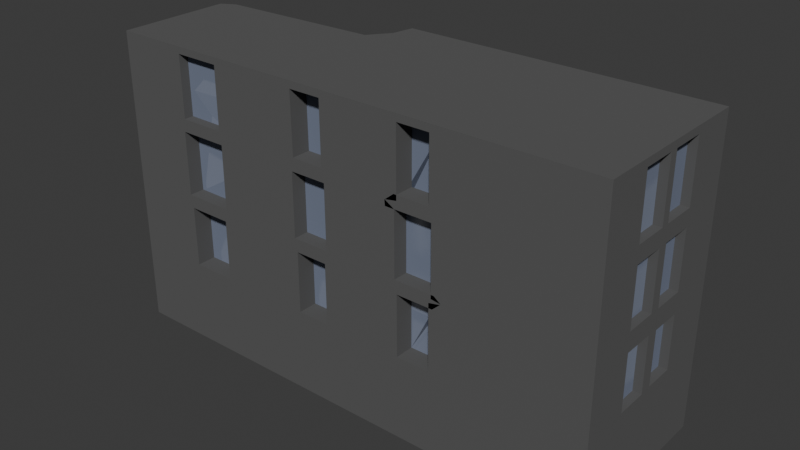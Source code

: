 # Source: panelhouse.blend  (saved by Blender 4.5.90; exported with 4.5.12 LTS)
import bpy
from mathutils import Matrix  # noqa: F401  (used for matrix-valued properties, if any)

bpy.ops.wm.read_factory_settings(use_empty=True)
scene = bpy.context.scene
scene.name = 'Scene'

# ---- collections
col_collection = bpy.data.collections.new('Collection'); scene.collection.children.link(col_collection)

# ---- materials (node trees are filled in below, after node groups)
mat_building = bpy.data.materials.new('Building')
mat_building.alpha_threshold = 0.0
mat_building.roughness = 0.5
mat_building.line_color = (0.0, 0.0, 0.0, 1.0)
mat_windows = bpy.data.materials.new('Windows')

# ---- material node trees
mat_building.use_nodes = True; mat_building.node_tree.nodes.clear()
_N = mat_building.node_tree.nodes; _L = mat_building.node_tree.links
n0 = _N.new('ShaderNodeOutputMaterial'); n0.name = 'Material Output'; n0.location = (300, 300)
n1 = _N.new('ShaderNodeBsdfPrincipled'); n1.name = 'Principled BSDF'; n1.location = (10, 300)
n1.inputs[0].default_value = (0.1001, 0.1001, 0.1001, 1.0)
n1.inputs[2].default_value = 1.0
n1.inputs[3].default_value = 1.45
_L.new(n1.outputs[0], n0.inputs[0])
n0.is_active_output = True
mat_windows.use_nodes = True; mat_windows.node_tree.nodes.clear()
_N = mat_windows.node_tree.nodes; _L = mat_windows.node_tree.links
n0 = _N.new('ShaderNodeBsdfPrincipled'); n0.name = 'Principled BSDF'; n0.location = (-200, 100)
n0.inputs[0].default_value = (0.3438, 0.3997, 0.5473, 1.0)
n0.inputs[2].default_value = 1.0
n0.inputs[4].default_value = 0.5
n1 = _N.new('ShaderNodeOutputMaterial'); n1.name = 'Material Output'; n1.location = (200, 100)
_L.new(n0.outputs[0], n1.inputs[0])
n1.is_active_output = True

# ---- world
world_world = bpy.data.worlds.new('World'); scene.world = world_world
world_world.use_nodes = True; world_world.node_tree.nodes.clear()
_N = world_world.node_tree.nodes; _L = world_world.node_tree.links
n0 = _N.new('ShaderNodeOutputWorld'); n0.name = 'World Output'; n0.location = (300, 300)
n1 = _N.new('ShaderNodeBackground'); n1.name = 'Background'; n1.location = (10, 300)
n1.inputs[0].default_value = (0.05088, 0.05088, 0.05088, 1.0)
_L.new(n1.outputs[0], n0.inputs[0])
n0.is_active_output = True
world_world.color = (0.05088, 0.05088, 0.05088)
world_world.sun_shadow_jitter_overblur = 0.0

# ---- meshes
me_cube = bpy.data.meshes.new('Cube')
me_cube.from_pydata([(1.0, 1.0, -1.0), (1.0, -1.0, 1.0), (-1.0, -1.0, -1.0), (0.2222, 1.0, -1.0), (-0.2222, 1.0, -1.0), (-1.0, 1.0, -1.0), (0.05556, -1.0, 1.0), (-1.0, -1.0, 1.0), (-0.2222, -1.0, -1.0), (0.2222, -1.0, -1.0), (1.0, -1.0, -1.0), (0.05556, 1.0, 1.0), (1.0, 1.0, 1.0), (-1.0, 0.5, -1.0), (-1.0, -0.03428, -0.9657), (-1.0, -0.4657, -0.9657), (1.0, 0.4509, 0.9509), (1.0, -0.04903, 0.951), (1.0, -0.451, 0.951), (-1.0, -0.5, 1.0), (-1.0, 0.3268, 1.0), (1.0, -0.5, -1.0), (1.0, 0.0, -1.0), (1.0, 0.5, -1.0), (-0.6667, 0.5, -1.0), (-0.6667, 0.0, -1.0), (-0.6667, -0.5, -1.0), (-0.2222, 0.5, -1.0), (-0.2222, 0.0, -1.0), (-0.2222, -0.5, -1.0), (0.2222, 0.5, -1.0), (0.2222, 0.0, -1.0), (0.2222, -0.5, -1.0), (0.6667, 0.5, -1.0), (0.6667, 0.0, -1.0), (0.6667, -0.5, -1.0), (0.6667, 0.5, 1.0), (0.6667, 0.0, 1.0), (0.6667, -0.5, 1.0), (0.2222, 0.5, 1.0), (0.2222, 0.0, 1.0), (0.2222, -0.5, 1.0), (-0.2222, -0.5, 1.0), (1.0, 1.0, 0.5), (1.0, 1.0, 0.0), (1.0, 1.0, -0.5), (-1.0, -1.0, -0.5), (-1.0, -1.0, 0.0), (-1.0, -1.0, 0.5), (1.0, -1.0, 0.5), (1.0, -1.0, 0.0), (1.0, -1.0, -0.5), (-1.0, 1.0, -0.5), (-0.6667, 1.0, -0.5), (-0.2531, 1.0, -0.03088), (-0.2531, 1.0, -0.4691), (0.2291, 1.0, 0.5276), (0.4444, 1.0, 0.0), (0.2222, 1.0, -0.5), (0.6667, 1.0, 0.5), (0.6667, 1.0, -0.4691), (0.6667, -1.0, 0.5), (0.4132, -1.0, -0.04809), (0.6667, -1.0, -0.5), (0.2569, -1.0, 0.5481), (0.2702, -1.0, -0.4519), (-0.1744, -1.0, 0.5481), (-0.1741, -1.0, -0.04809), (-0.1741, -1.0, -0.4519), (-0.6667, -1.0, 0.5), (-0.6667, -1.0, -0.04809), (-0.6667, -1.0, -0.5), (1.0, 0.4399, 0.4399), (1.0, 0.4267, -0.07335), (1.0, 0.4267, -0.4267), (1.0, -0.06158, 0.4384), (1.0, -0.06553, -0.06553), (1.0, -0.06553, -0.4345), (1.0, -0.4384, 0.4384), (1.0, -0.4345, -0.06553), (1.0, -0.4345, -0.4345), (-1.0, -0.4657, -0.5343), (-0.314, 0.5179, 0.9593), (-1.0, 0.5848, -0.3373), (-0.7569, -0.5382, 1.0), (-1.0, -0.5052, 0.6772), (-0.345, 0.9622, 0.4843), (-0.2256, 1.0, 1.0), (-1.0, 0.0, -0.3633), (-1.0, -0.7534, 0.2262), (-0.2386, 0.9626, 0.7199), (-1.0, 1.0, 0.08126), (-0.7778, 1.0, 1.655e-06), (-0.686, 0.9878, 0.4566), (-0.6327, 1.0, 0.2357), (-1.0, 0.9971, 0.08116), (-0.9453, 0.422, 1.0), (-1.0, 0.9099, 5.859e-08), (-0.2641, 0.7309, 0.9609), (-0.3478, -0.1053, 1.0), (-1.0, 3.717e-11, 0.1078), (-0.2173, 1.0, 0.9406), (1.0, 0.07335, -0.07335), (1.0, 0.07335, -0.4267), (1.0, -0.4384, 0.06158), (1.0, -0.5, -0.5), (1.0, 0.4399, 0.0601), (1.0, 0.5, -0.5), (1.0, -0.06158, 0.06158), (1.0, 0.0, -0.5), (1.0, 0.0601, 0.4399), (1.0, 0.0601, 0.0601), (1.0, -0.451, 0.549), (1.0, -0.5, 0.0), (1.0, 0.4509, 0.5491), (1.0, 0.5, 0.0), (1.0, -0.04903, 0.549), (1.0, 0.0, 0.0), (1.0, 0.04911, 0.9509), (1.0, -0.5, 1.0), (1.0, 0.04911, 0.5491), (1.0, -0.5, 0.5), (1.0, 0.5, 1.0), (1.0, 0.0, 1.0), (1.0, 0.5, 0.5), (1.0, 0.0, 0.5), (0.9672, -0.06553, -0.06553), (0.9672, -0.06553, -0.4345), (0.9672, -0.4345, -0.06553), (0.9672, -0.4345, -0.4345), (0.9672, 0.4267, -0.07335), (0.9672, 0.4267, -0.4267), (0.9672, 0.07335, -0.07335), (0.9672, 0.07335, -0.4267), (0.9672, -0.06158, 0.4384), (0.9672, -0.06158, 0.06158), (0.9672, -0.4384, 0.4384), (0.9672, -0.4384, 0.06158), (0.9672, 0.4399, 0.4399), (0.9672, 0.4399, 0.0601), (0.9672, 0.0601, 0.4399), (0.9672, 0.0601, 0.0601), (0.9672, -0.04903, 0.951), (0.9672, -0.451, 0.951), (0.9672, -0.04903, 0.549), (0.9672, -0.451, 0.549), (0.9672, 0.4509, 0.9509), (0.9672, 0.04911, 0.9509), (0.9672, 0.4509, 0.5491), (0.9672, 0.04911, 0.5491), (0.7756, 1.0, 0.6634), (0.7724, 1.0, -1.0), (0.7477, 1.0, 0.5276), (0.7426, 1.0, -0.4691), (0.7486, 1.0, 0.9724), (0.7731, 1.0, -0.6596), (0.7434, 1.0, -0.03088), (0.5817, 1.0, -0.2395), (0.5463, 1.0, -1.0), (0.5857, 1.0, 0.9724), (0.5537, 1.0, 0.2459), (0.5803, 1.0, -0.4691), (0.5831, 1.0, 0.5276), (0.583, 1.0, -0.03088), (-0.7115, -1.0, -0.04809), (-0.715, -1.0, 0.9541), (-0.7144, -1.0, 0.5459), (-0.7605, -1.0, 0.6407), (-0.7583, -1.0, -1.0), (-0.7109, -1.0, -0.4519), (-0.7588, -1.0, -0.6382), (-0.5378, -1.0, -0.4519), (-0.5373, -1.0, -0.04809), (-0.4905, -1.0, -1.0), (-0.5338, -1.0, 0.9541), (-0.5343, -1.0, 0.5459), (-0.177, -1.0, 0.9519), (-0.04834, -1.0, 0.9519), (0.004979, -1.0, -1.0), (-0.04566, -1.0, -0.04809), (-0.0482, -1.0, 0.8997), (-0.04725, -1.0, 0.5481), (-0.04458, -1.0, -0.4519), (0.2674, -1.0, 0.9519), (0.2683, -1.0, 0.5139), (0.2694, -1.0, -0.04809), (0.2593, -1.0, 0.461), (0.3937, -1.0, 0.9519), (0.3958, -1.0, 0.5481), (0.4522, -1.0, -1.0), (0.4078, -1.0, 0.01357), (0.4469, -1.0, 0.0), (0.4012, -1.0, -0.4519), (0.3989, -1.0, -0.01585), (0.6731, -1.0, 0.5097), (0.6732, -1.0, 0.5), (0.6772, -1.0, -1.0), (0.6759, -1.0, -0.5138), (0.6759, -1.0, -0.5), (0.6718, -1.0, 1.0), (0.6745, -1.0, 0.0), (-0.5275, -1.0, 0.461), (-0.6667, -1.0, 0.5459), (-0.4878, -1.0, 1.0), (-0.761, -1.0, 1.0), (-0.7213, -1.0, 0.461), (-0.7146, -1.0, 0.6408), (-0.7146, -1.0, 0.6408), (-0.6667, -1.0, 0.5459), (-0.5343, -1.0, 0.5459), (-0.5338, -1.0, 0.9541), (-0.715, -1.0, 0.9541), (-0.7144, -1.0, 0.5459), (-0.7146, -0.8892, 0.6408), (-0.6667, -0.8892, 0.5459), (-0.5343, -0.8892, 0.5459), (-0.5338, -0.8892, 0.9541), (-0.715, -0.8892, 0.9541), (-0.7144, -0.8892, 0.5459), (0.2202, -1.0, 0.506), (0.2222, -1.0, 0.461), (-0.1832, -1.0, 0.03898), (-0.2222, -1.0, -0.5), (-0.4898, -1.0, -0.5), (-0.6667, -1.0, -0.4519), (-0.5281, -1.0, 0.03898), (-0.6667, -1.0, 0.0), (0.00364, -1.0, -0.5), (-0.03679, -1.0, 0.03898), (-0.03792, -1.0, 0.461), (-0.1832, -1.0, 0.461), (0.4495, -1.0, -0.5), (0.2222, -1.0, -0.5), (0.4054, -1.0, 0.461), (-0.7207, -1.0, 0.03898), (-0.759, -1.0, -0.5), (-0.000377, -1.0, 1.0), (-0.2253, -1.0, 1.0), (-0.0001087, -1.0, 0.8998), (0.4415, -1.0, 1.0), (0.2192, -1.0, 1.0), (0.4191, -1.0, 0.03898), (0.2601, -1.0, 0.03898), (0.4469, -1.0, -0.005527), (-0.6667, -0.7786, -0.04809), (-0.6667, -0.7786, -0.4519), (0.2702, -0.7786, -0.4519), (0.4132, -0.7786, -0.04809), (-0.1744, -0.7786, 0.5481), (-0.0482, -0.7786, 0.8997), (0.2683, -0.7786, 0.5139), (0.2569, -0.7786, 0.5481), (-0.1741, -0.7786, -0.04809), (-0.1741, -0.7786, -0.4519), (-0.5378, -0.7786, -0.4519), (-0.5373, -0.7786, -0.04809), (-0.04458, -0.7786, -0.4519), (-0.04566, -0.7786, -0.04809), (-0.04725, -0.7786, 0.5481), (0.4012, -0.7786, -0.4519), (0.3958, -0.7786, 0.5481), (-0.7115, -0.7786, -0.04809), (-0.7109, -0.7786, -0.4519), (-0.04834, -0.7786, 0.9519), (-0.177, -0.7786, 0.9519), (0.3937, -0.7786, 0.9519), (0.2674, -0.7786, 0.9519), (0.2694, -0.7786, -0.04809), (0.3989, -0.7786, -0.01585), (0.4468, -1.0, 0.005395), (0.4444, -1.0, 0.0), (-0.2222, -1.0, 0.5), (-0.2222, -1.0, 0.0), (-0.4891, -1.0, 0.0), (-0.6667, -1.0, 0.03898), (-0.4885, -1.0, 0.5), (-0.6667, -1.0, 0.461), (0.002301, -1.0, 0.0), (0.0009621, -1.0, 0.5), (0.4442, -1.0, 0.5), (0.2222, -1.0, 0.5), (-0.7596, -1.0, 0.0), (-0.7603, -1.0, 0.5), (0.2212, -1.0, 0.0), (0.2202, -1.0, 0.5), (0.2222, -0.8253, 0.461), (0.4191, -0.8253, 0.03898), (-0.6667, -0.8253, 0.461), (-0.6667, -0.8253, 0.03898), (0.4078, -0.8253, 0.01357), (-0.1832, -0.8253, 0.461), (-0.1832, -0.8253, 0.03898), (-0.5281, -0.8253, 0.03898), (-0.5275, -0.8253, 0.461), (-0.03679, -0.8253, 0.03898), (-0.03792, -0.8253, 0.461), (0.4054, -0.8253, 0.461), (-0.7207, -0.8253, 0.03898), (-0.7213, -0.8253, 0.461), (0.2601, -0.8253, 0.03898), (0.2593, -0.8253, 0.461), (0.3323, 1.0, -1.0), (0.339, 1.0, 0.2373), (0.3043, 1.0, -0.4691), (0.3364, 1.0, -0.2431), (0.3067, 1.0, -0.03088), (0.3129, 1.0, 0.5276), (0.3153, 1.0, 0.9724), (0.1534, 1.0, -0.4691), (0.1565, 1.0, 0.9724), (0.1202, 1.0, -1.0), (0.1557, 1.0, 0.7824), (0.1553, 1.0, -0.03088), (0.1547, 1.0, 0.5671), (-0.1049, 1.0, -0.5), (-0.1109, 1.0, -1.0), (-0.08846, 1.0, 0.8546), (-0.09881, 1.0, 0.0), (-0.08708, 1.0, 0.969), (-0.09074, 1.0, 0.6661), (-0.4093, 0.5165, 0.9688), (-0.4344, 1.0, 0.386), (-0.4067, 1.0, -0.03088), (-0.4448, 1.0, -1.0), (-0.3926, 0.9701, 0.4884), (-0.4372, 0.9992, 0.02243), (-0.41, 1.0, -0.4691), (-0.4364, 1.0, 0.123), (-0.4392, 1.0, -0.244), (-0.4375, 0.9016, 0.5542), (-0.6999, 0.4682, 0.9826), (-0.6853, 1.0, -0.03088), (-0.6515, 1.0, -1.0), (-0.68, 0.9833, 0.4526), (-0.6547, 0.9984, 0.04512), (-0.653, 1.0, -0.5), (-0.6551, 0.9998, 0.2263), (-0.6916, 0.6832, 0.7548), (-0.6554, 1.0, 0.3261), (-0.684, 1.0, -0.473), (-0.8255, 0.4529, 0.9826), (-0.8398, 1.0, -0.7597), (-0.8413, 0.955, 0.218), (-0.8463, 0.6402, 0.7869), (-0.8406, 0.9977, 0.06452), (-0.8397, 0.5135, 0.3005), (-0.8096, 1.0, -0.02126), (-0.8092, 1.0, -0.4691), (-0.8245, 0.5148, 0.916), (-0.8395, 1.0, -1.0), (-0.8406, 0.9983, 0.1482), (-1.0, -0.5, 0.6792), (-1.0, -0.5, 0.1864), (-1.0, -0.5, 0.6713), (-1.0, 0.009222, 1.0), (-1.0, 0.007943, 0.8763), (0.5553, 1.0, 0.5), (0.6667, 1.0, 0.5276), (0.127, 1.0, 0.5505), (0.2222, 1.0, 0.5), (0.7753, 1.0, 0.5), (0.5583, 1.0, 1.0), (0.7763, 1.0, 1.0), (0.748, 1.0, 0.6635), (0.3404, 1.0, 0.5), (0.129, 1.0, 1.0), (0.3431, 1.0, 1.0), (0.128, 1.0, 0.7825), (0.748, 0.7435, 0.6635), (0.6667, 0.7435, 0.5276), (0.2291, 0.7435, 0.5276), (0.1557, 0.7435, 0.7824), (0.5831, 0.7435, 0.5276), (0.1547, 0.7435, 0.5671), (0.7477, 0.7435, 0.5276), (0.5857, 0.7435, 0.9724), (0.7486, 0.7435, 0.9724), (0.3129, 0.7435, 0.5276), (0.1565, 0.7435, 0.9724), (0.3153, 0.7435, 0.9724), (-0.2222, 1.0, 0.0), (-0.2222, 1.0, -0.5), (0.5493, 1.0, -0.5), (0.6667, 1.0, -0.5), (0.1224, 1.0, -0.5), (0.2222, 1.0, -0.4691), (-0.4411, 1.0, -0.5), (-0.84, 1.0, -0.5), (-0.6805, 1.0, -0.4691), (-0.6545, 1.0, 1.288e-06), (-0.7833, 1.0, -0.03088), (-0.8405, 1.0, 0.02293), (0.7734, 1.0, -0.5), (0.5523, 1.0, 0.0), (0.7743, 1.0, 0.0), (0.5508, 1.0, -0.2393), (0.335, 1.0, -0.5), (0.1246, 1.0, 0.0), (0.3377, 1.0, 0.0), (0.3055, 1.0, -0.2429), (-0.4373, 1.0, 6.408e-07), (-0.4083, 1.0, -0.2443), (-0.653, 1.0, -0.4847), (-0.7833, 0.6097, -0.03088), (-0.6805, 0.6097, -0.4691), (0.3055, 0.6097, -0.2429), (0.2222, 0.6097, -0.4691), (-0.4083, 0.6097, -0.2443), (-0.2531, 0.6097, -0.03088), (0.6667, 0.6097, -0.4691), (0.5817, 0.6097, -0.2395), (-0.2531, 0.6097, -0.4691), (0.5803, 0.6097, -0.4691), (0.1534, 0.6097, -0.4691), (-0.41, 0.6097, -0.4691), (-0.8092, 0.6097, -0.4691), (-0.6853, 0.6097, -0.03088), (-0.8096, 0.6097, -0.02126), (0.7426, 0.6097, -0.4691), (0.583, 0.6097, -0.03088), (0.7434, 0.6097, -0.03088), (0.3043, 0.6097, -0.4691), (0.1553, 0.6097, -0.03088), (0.3067, 0.6097, -0.03088), (-0.4067, 0.6097, -0.03088), (-0.684, 0.6097, -0.473), (-0.3333, 1.0, 0.4627), (-0.2116, 1.0, 0.7302), (-0.2424, 0.7429, 1.0), (-0.3056, 0.5, 1.0), (-0.4528, 0.4821, 1.0), (-0.4339, 1.0, 0.4549), (-0.3951, 0.903, 0.557), (-0.2576, 0.651, 0.936), (-0.3385, 0.8824, 0.4594), (-0.3075, 0.438, 0.9345), (-0.3886, 0.8232, 0.5322), (-0.2321, 0.8828, 0.6951), (-0.4028, 0.4367, 0.944), (-0.3861, 0.8902, 0.4635), (-0.2117, 0.08691, 0.7605), (-0.2926, 0.3183, 0.2839), (-0.2615, -0.1261, 0.759), (-0.3427, 0.2591, 0.3567), (-0.1862, 0.3187, 0.5196), (-0.3568, -0.1274, 0.7685), (-0.3401, 0.3261, 0.288), (-0.6558, 1.0, 0.4376), (-0.6829, 1.0, 0.4355), (-0.668, 0.684, 0.7565), (-0.6768, 0.4547, 1.0), (-0.8494, 0.4337, 1.0), (-0.848, 0.4792, 0.2648), (-0.8482, 0.5138, 0.9147), (-0.8229, 0.6564, 0.7829), (-0.743, -0.5587, 0.4775), (-0.6062, -0.2273, 0.1513), (-0.6118, -0.5319, 0.4495), (-0.7447, -0.7003, 0.6107), (-0.6002, -0.2318, 0.1473), (-0.62, -0.7469, 0.6773), (-0.7457, -0.7622, 0.6773), (-0.7599, -0.7016, -0.004823), (-1.0, 0.564, -0.5), (-1.0, -0.03428, -0.5343), (-1.0, 0.0, -1.0), (-1.0, -0.5, -1.0), (-1.0, -0.5, -0.5), (-1.0, 0.0, -0.5), (0.2217, -0.03428, -0.9657), (0.2217, -0.4657, -0.9657), (0.2217, -0.4657, -0.5343), (0.2217, -0.03428, -0.5343)], [], [(7, 48, 282, 167), (21, 10, 35), (12, 43, 360, 150), (427, 428, 101), (11, 367, 358, 319, 316), (26, 2, 466), (1, 194, 195, 49), (6, 238, 278, 284, 219), (38, 1, 119), (42, 6, 41), (428, 87, 101), (90, 86, 434, 437), (192, 193, 268, 259), (57, 395, 382, 396, 304), (426, 427, 380), (337, 333, 459, 457), (55, 326, 414, 411), (96, 451, 453), (100, 452, 342, 97), (96, 99, 429, 430, 450, 451), (20, 84, 99), (100, 96, 343, 452), (85, 351, 353), (95, 91, 97), (20, 355, 354), (100, 352, 353), (20, 96, 100), (96, 20, 99), (426, 321, 431), (82, 98, 433, 435), (94, 327, 325, 334, 336), (448, 338, 94, 97, 342), (380, 400, 325), (92, 391, 91, 95), (94, 336, 350, 95, 97), (97, 83, 100), (88, 100, 83), (56, 313, 373, 370), (2, 26, 29, 8, 173, 168), (8, 29, 32, 9, 178), (9, 32, 35, 10, 196, 189), (64, 188, 260, 251), (165, 206, 207, 211), (1, 38, 41, 6, 240, 239, 199), (6, 42, 84, 7, 204, 203, 237, 236), (40, 39, 429, 99), (99, 84, 42), (429, 11, 428), (11, 87, 428), (11, 429, 39), (41, 40, 99, 42), (36, 12, 362, 361, 366, 365, 11, 39), (37, 36, 39, 40), (38, 37, 40, 41), (123, 122, 36, 37), (12, 36, 122), (119, 123, 37, 38), (30, 3, 301, 158, 151, 0, 33), (31, 30, 33, 34), (32, 31, 34, 35), (27, 4, 315, 310, 3, 30), (28, 27, 30, 31), (29, 28, 31, 32), (24, 5, 349, 332, 323, 4, 27), (25, 24, 27, 28), (26, 25, 28, 29), (465, 13, 24, 25), (5, 24, 13), (466, 465, 25, 26), (124, 43, 12, 122), (118, 120, 149, 147), (72, 110, 140, 138), (34, 33, 23, 22), (0, 23, 33), (35, 34, 22, 21), (85, 89, 48, 7, 19), (88, 83, 463, 468), (81, 464, 472, 471), (467, 352, 100, 88), (466, 2, 46, 467), (46, 47, 89, 467), (21, 22, 109, 105), (47, 48, 89), (18, 112, 145, 143), (75, 78, 136, 134), (22, 23, 107, 109), (114, 16, 146, 148), (111, 106, 139, 141), (23, 0, 45, 107), (107, 45, 44, 115), (115, 44, 43, 124), (2, 168, 170), (182, 179, 257, 256), (205, 234, 297, 298), (8, 178, 227, 222), (184, 64, 251, 250), (230, 221, 291, 290), (9, 189, 231, 232), (63, 198, 200, 191, 243), (61, 279, 269), (51, 198, 197, 10), (270, 191, 269), (0, 151, 155), (3, 310, 384, 58), (49, 121, 119, 1), (359, 364, 302), (157, 163, 419, 410), (57, 398, 302), (4, 323, 386, 381), (52, 91, 391, 387), (322, 54, 408, 424), (52, 387, 341, 5), (45, 392, 394, 44), (383, 392, 155), (44, 394, 360, 43), (10, 21, 105, 51), (51, 105, 113, 50), (50, 113, 121, 49), (5, 13, 463, 52), (97, 91, 52, 83), (46, 235, 281, 47), (71, 235, 170), (47, 281, 282, 48), (94, 321, 327), (19, 84, 20, 354), (19, 7, 84), (427, 101, 318, 316), (101, 87, 11, 318), (76, 77, 109, 117), (80, 79, 113, 105), (77, 80, 105, 109), (79, 76, 117, 113), (73, 74, 107, 115), (103, 102, 117, 109), (74, 103, 109, 107), (102, 73, 115, 117), (75, 108, 117, 125), (104, 78, 121, 113), (108, 104, 113, 117), (78, 75, 125, 121), (72, 106, 115, 124), (111, 110, 125, 117), (106, 111, 117, 115), (110, 72, 124, 125), (18, 17, 123, 119), (17, 116, 125, 123), (112, 18, 119, 121), (116, 112, 121, 125), (118, 16, 122, 123), (16, 114, 124, 122), (120, 118, 123, 125), (114, 120, 125, 124), (149, 148, 146, 147), (145, 144, 142, 143), (129, 127, 126, 128), (137, 135, 134, 136), (133, 131, 130, 132), (141, 139, 138, 140), (112, 116, 144, 145), (120, 114, 148, 149), (77, 76, 126, 127), (74, 73, 130, 131), (79, 80, 129, 128), (108, 75, 134, 135), (102, 103, 133, 132), (106, 72, 138, 139), (80, 77, 127, 129), (78, 104, 137, 136), (17, 18, 143, 142), (103, 74, 131, 133), (110, 111, 141, 140), (16, 118, 147, 146), (76, 79, 128, 126), (104, 108, 135, 137), (116, 17, 142, 144), (73, 102, 132, 130), (155, 392, 45, 0), (360, 394, 393, 160, 59), (150, 362, 12), (155, 151, 158, 382, 383), (311, 309, 378, 371), (385, 308, 413, 406), (393, 395, 57), (156, 153, 418, 420), (160, 356, 59), (361, 356, 364, 366), (382, 158, 301, 396), (160, 393, 57), (276, 205, 298, 287), (170, 168, 173, 223, 71), (174, 165, 211, 210), (167, 204, 7), (193, 62, 247, 268), (170, 235, 46, 2), (203, 275, 271, 237), (275, 273, 272, 271), (223, 173, 8, 222), (273, 223, 222, 272), (65, 192, 259, 246), (277, 227, 232, 283), (176, 66, 248, 264), (278, 277, 283, 284), (236, 238, 6), (227, 178, 9, 232), (190, 233, 296, 289), (183, 184, 250, 266), (219, 240, 6), (219, 284, 280), (243, 231, 63), (239, 279, 61, 194, 199), (269, 191, 200, 195, 61), (231, 189, 196, 197, 63), (243, 191, 270), (241, 190, 289, 286), (197, 198, 63), (199, 194, 1), (195, 200, 50, 49), (195, 194, 61), (197, 196, 10), (200, 198, 51, 50), (175, 202, 69, 275), (165, 174, 203, 204), (202, 166, 282, 69), (166, 206, 167, 282), (206, 165, 204, 167), (174, 175, 275, 203), (212, 208, 214, 218), (211, 207, 213, 217), (166, 202, 208, 212), (202, 175, 209, 208), (175, 174, 210, 209), (206, 166, 212, 207), (214, 215, 216, 217, 213), (213, 218, 214), (208, 209, 215, 214), (209, 210, 216, 215), (207, 212, 218, 213), (210, 211, 217, 216), (64, 184, 219, 280), (68, 67, 272, 222), (171, 224, 71, 223), (70, 172, 273, 226), (182, 68, 222, 227), (67, 179, 277, 272), (181, 66, 271, 278), (192, 65, 232, 231), (188, 64, 280, 279), (164, 70, 226, 281), (224, 169, 235, 71), (169, 164, 281, 235), (172, 171, 223, 273), (176, 177, 236, 237), (66, 176, 237, 271), (179, 182, 227, 277), (180, 181, 278, 238), (177, 180, 238, 236), (183, 187, 239, 240), (185, 62, 270, 283), (65, 185, 283, 232), (184, 183, 240, 219), (62, 193, 243, 270), (193, 192, 231, 243), (187, 188, 279, 239), (247, 246, 259, 268), (251, 260, 265, 266, 250), (245, 254, 255, 244), (253, 256, 257, 252), (261, 262, 245, 244), (264, 248, 249, 263), (258, 249, 248), (267, 246, 247), (67, 68, 253, 252), (181, 180, 249, 258), (70, 164, 261, 244), (188, 187, 265, 260), (224, 171, 254, 245), (180, 177, 263, 249), (169, 224, 245, 262), (172, 70, 244, 255), (187, 183, 266, 265), (164, 169, 262, 261), (68, 182, 256, 253), (62, 185, 267, 247), (171, 172, 255, 254), (179, 67, 252, 257), (185, 65, 246, 267), (177, 176, 264, 263), (66, 181, 258, 248), (190, 241, 270, 269), (221, 230, 271, 272), (225, 274, 226, 273), (276, 201, 275, 69), (228, 221, 272, 277), (230, 229, 278, 271), (220, 233, 279, 280), (274, 234, 281, 226), (205, 276, 69, 282), (234, 205, 282, 281), (201, 225, 273, 275), (229, 228, 277, 278), (241, 242, 283, 270), (186, 220, 280, 284), (242, 186, 284, 283), (233, 190, 269, 279), (288, 292, 293, 287), (291, 294, 295, 290), (298, 297, 288, 287), (300, 299, 286, 285), (289, 296, 285, 286), (274, 225, 292, 288), (225, 201, 293, 292), (201, 276, 287, 293), (228, 229, 295, 294), (221, 228, 294, 291), (242, 241, 286, 299), (229, 230, 290, 295), (220, 186, 300, 285), (233, 220, 285, 296), (186, 242, 299, 300), (234, 274, 288, 297), (396, 301, 3, 58), (308, 312, 422, 413), (302, 364, 356, 160, 57), (304, 398, 57), (302, 398, 397, 358, 359), (154, 363, 368, 376), (306, 56, 370, 377), (358, 397, 317, 319), (397, 384, 314, 317), (365, 367, 11), (384, 310, 315, 314), (319, 317, 380, 427), (316, 319, 427), (317, 314, 381, 380), (314, 315, 4, 381), (316, 318, 11), (327, 321, 426, 380), (325, 400, 389, 334), (86, 324, 439, 434), (60, 161, 412, 409), (386, 323, 332, 335), (432, 320, 438, 436), (328, 386, 335, 402), (431, 321, 94, 338, 447), (325, 327, 380), (334, 389, 92, 95, 344), (402, 335, 53), (449, 450, 430, 329), (447, 338, 448), (447, 449, 329, 431), (335, 332, 349, 341, 53), (402, 389, 400, 328), (336, 334, 344, 350), (93, 345, 462, 456), (341, 349, 5), (163, 156, 420, 419), (342, 452, 448), (350, 344, 95), (453, 343, 96), (341, 387, 53), (454, 348, 458, 455), (19, 351, 85), (353, 351, 355, 100), (353, 352, 89, 85), (352, 467, 89), (354, 355, 351, 19), (100, 355, 20), (162, 357, 59, 356), (313, 56, 359, 358), (357, 152, 360, 59), (154, 159, 361, 362), (363, 154, 362, 150), (152, 363, 150, 360), (159, 162, 356, 361), (56, 306, 364, 359), (307, 309, 365, 366), (306, 307, 366, 364), (311, 313, 358, 367), (309, 311, 367, 365), (369, 372, 375, 376, 368), (368, 374, 369), (379, 377, 370, 371, 378), (373, 371, 370), (309, 307, 379, 378), (363, 152, 374, 368), (152, 357, 369, 374), (307, 306, 377, 379), (162, 159, 375, 372), (159, 154, 376, 375), (313, 311, 371, 373), (357, 162, 372, 369), (55, 54, 380, 381), (161, 60, 383, 382), (308, 385, 58, 384), (326, 55, 381, 386), (347, 388, 53, 387), (331, 390, 92, 389), (390, 346, 391, 92), (60, 153, 392, 383), (156, 163, 393, 394), (153, 156, 394, 392), (163, 157, 395, 393), (157, 161, 382, 395), (385, 303, 396, 58), (305, 312, 397, 398), (303, 399, 304, 396), (399, 305, 398, 304), (312, 308, 384, 397), (54, 322, 400, 380), (322, 401, 328, 400), (401, 326, 386, 328), (388, 339, 402, 53), (339, 331, 389, 402), (346, 347, 387, 391), (403, 416, 425, 404), (406, 413, 422, 423, 405), (411, 414, 407, 408), (420, 418, 409, 410, 419), (412, 410, 409), (405, 421, 406), (407, 424, 408), (415, 417, 403, 404), (401, 322, 424, 407), (161, 157, 410, 412), (388, 347, 415, 404), (326, 401, 407, 414), (303, 385, 406, 421), (390, 331, 416, 403), (339, 388, 404, 425), (312, 305, 423, 422), (346, 390, 403, 417), (331, 339, 425, 416), (399, 303, 421, 405), (153, 60, 409, 418), (347, 346, 417, 415), (54, 55, 411, 408), (305, 399, 405, 423), (86, 90, 427, 426), (90, 98, 428, 427), (98, 82, 429, 428), (82, 320, 430, 429), (324, 86, 426, 431), (432, 324, 431, 329), (320, 432, 329, 430), (436, 438, 445, 443), (433, 437, 444, 440), (438, 435, 442, 445), (439, 436, 443, 446), (324, 432, 436, 439), (320, 82, 435, 438), (98, 90, 437, 433), (442, 440, 441), (444, 441, 440), (446, 443, 441), (443, 445, 442, 441), (434, 439, 446, 441), (435, 433, 440, 442), (437, 434, 441, 444), (93, 333, 447, 448), (337, 330, 450, 449), (333, 337, 449, 447), (330, 340, 451, 450), (345, 93, 448, 452), (340, 348, 453, 451), (348, 454, 343, 453), (454, 345, 452, 343), (456, 455, 458, 457, 459), (458, 461, 460, 457), (462, 455, 456), (333, 93, 456, 459), (345, 454, 455, 462), (348, 340, 461, 458), (340, 330, 460, 461), (330, 337, 457, 460), (468, 463, 13, 465), (468, 467, 88), (52, 463, 83), (15, 14, 465, 466), (81, 15, 466, 467), (14, 464, 468, 465), (464, 81, 467, 468), (469, 470, 471, 472), (15, 81, 471, 470), (464, 14, 469, 472), (14, 15, 470, 469)])
me_cube.polygons.foreach_set('material_index', [0, 0, 0, 0, 0, 0, 0, 0, 0, 0, 0, 0, 0, 0, 0, 0, 0, 0, 0, 0, 0, 0, 0, 0, 0, 0, 0, 0, 0, 0, 0, 0, 0, 0, 0, 0, 0, 0, 0, 0, 0, 0, 0, 0, 0, 0, 0, 0, 0, 0, 0, 0, 0, 0, 0, 0, 0, 0, 0, 0, 0, 0, 0, 0, 0, 0, 0, 0, 0, 0, 0, 0, 0, 0, 0, 0, 0, 0, 0, 0, 0, 0, 0, 0, 0, 0, 0, 0, 0, 0, 0, 0, 0, 0, 0, 0, 0, 0, 0, 0, 0, 0, 0, 0, 0, 0, 0, 0, 0, 0, 0, 0, 0, 0, 0, 0, 0, 0, 0, 0, 0, 0, 0, 0, 0, 0, 0, 0, 0, 0, 0, 0, 0, 0, 0, 0, 0, 0, 0, 0, 0, 0, 0, 0, 0, 0, 0, 0, 0, 0, 0, 0, 1, 1, 1, 1, 1, 1, 0, 0, 0, 0, 0, 0, 0, 0, 0, 0, 0, 0, 0, 0, 0, 0, 0, 0, 0, 0, 0, 0, 0, 0, 0, 0, 0, 0, 0, 0, 0, 0, 0, 0, 0, 0, 0, 0, 0, 0, 0, 0, 0, 0, 0, 0, 0, 0, 0, 0, 0, 0, 0, 0, 0, 0, 0, 0, 0, 0, 0, 0, 0, 0, 0, 0, 0, 0, 0, 0, 0, 0, 0, 0, 1, 1, 0, 0, 0, 0, 0, 0, 0, 0, 0, 0, 0, 0, 0, 0, 0, 0, 0, 0, 0, 0, 0, 0, 0, 0, 0, 0, 0, 0, 0, 1, 1, 1, 1, 1, 1, 1, 1, 0, 0, 0, 0, 0, 0, 0, 0, 0, 0, 0, 0, 0, 0, 0, 0, 0, 0, 0, 0, 0, 0, 0, 0, 0, 0, 0, 0, 0, 0, 0, 0, 0, 1, 1, 1, 1, 1, 0, 0, 0, 0, 0, 0, 0, 0, 0, 0, 0, 0, 0, 0, 0, 0, 0, 0, 0, 0, 0, 0, 0, 0, 0, 0, 0, 0, 0, 0, 0, 0, 0, 0, 0, 0, 0, 0, 0, 0, 0, 0, 0, 0, 0, 0, 0, 0, 0, 0, 0, 0, 0, 0, 0, 0, 0, 0, 0, 0, 0, 0, 0, 0, 0, 0, 0, 0, 0, 0, 1, 1, 1, 1, 0, 0, 0, 0, 0, 0, 0, 0, 0, 0, 0, 0, 0, 0, 0, 0, 0, 0, 0, 0, 0, 0, 0, 0, 0, 0, 0, 0, 0, 0, 0, 1, 1, 1, 1, 1, 1, 1, 1, 0, 0, 0, 0, 0, 0, 0, 0, 0, 0, 0, 0, 0, 0, 0, 0, 0, 0, 0, 0, 0, 0, 0, 0, 0, 0, 0, 0, 0, 0, 0, 0, 0, 0, 0, 0, 0, 0, 0, 0, 0, 0, 0, 0, 0, 0, 0, 0, 0, 0, 0, 0, 0, 0, 0, 0, 0, 0, 0, 0, 0, 0, 0])
_uv = me_cube.uv_layers.new(name='UVMap')
_uv.uv.foreach_set('vector', [0.625, 1.0, 0.5625, 1.0, 0.5625, 0.97, 0.5801, 0.9701, 0.375, 0.6875, 0.375, 0.75, 0.3333, 0.6875, 0.625, 0.5, 0.5625, 0.5, 0.5625, 0.4719, 0.5829, 0.472, 0.5913, 0.3485, 0.7803, 0.5321, 0.6176, 0.3478, 0.625, 0.3819, 0.5978, 0.391, 0.5688, 0.3909, 0.5833, 0.3637, 0.6068, 0.3639, 0.1667, 0.6875, 0.125, 0.75, 0.125, 0.6875, 0.625, 0.75, 0.5637, 0.7909, 0.5625, 0.7909, 0.5625, 0.75, 0.625, 0.8681, 0.6125, 0.875, 0.5625, 0.8749, 0.5625, 0.8475, 0.5633, 0.8475, 0.6667, 0.6875, 0.625, 0.75, 0.625, 0.6875, 0.7778, 0.6875, 0.7431, 0.75, 0.7222, 0.6875, 0.7803, 0.5321, 0.7782, 0.5, 0.6176, 0.3478, 0.6126, 0.3724, 0.5741, 0.3481, 0.5741, 0.3481, 0.6126, 0.3724, 0.4435, 0.8248, 0.498, 0.8251, 0.498, 0.8251, 0.4435, 0.8248, 0.5, 0.4306, 0.4701, 0.4439, 0.4375, 0.4437, 0.4375, 0.4169, 0.4696, 0.4171, 0.5578, 0.3333, 0.5913, 0.3485, 0.5, 0.3472, 0.7276, 0.4613, 0.5636, 0.2991, 0.5636, 0.2991, 0.7276, 0.4613, 0.4414, 0.3434, 0.4414, 0.3238, 0.4414, 0.3238, 0.4414, 0.3434, 0.8682, 0.5723, 0.8562, 0.5708, 0.8189, 0.5343, 0.5135, 0.125, 0.5331, 0.2039, 0.5272, 0.2642, 0.5, 0.2387, 0.8682, 0.5723, 0.7929, 0.6361, 0.7882, 0.5625, 0.8066, 0.5647, 0.8346, 0.5682, 0.8562, 0.5708, 0.875, 0.5841, 0.8446, 0.6923, 0.7929, 0.6361, 0.5135, 0.125, 0.8682, 0.5723, 0.7497, 0.4656, 0.5331, 0.2039, 0.5846, 0.06185, 0.5865, 0.06513, 0.5839, 0.0625, 0.5101, 0.2496, 0.5102, 0.25, 0.5, 0.2387, 0.625, 0.125, 0.6095, 0.1008, 0.625, 0.101, 0.5135, 0.125, 0.5233, 0.0625, 0.5839, 0.0625, 0.875, 0.5841, 0.8682, 0.5723, 0.5135, 0.125, 0.8682, 0.5723, 0.875, 0.5841, 0.7929, 0.6361, 0.5578, 0.3333, 0.5483, 0.3207, 0.5569, 0.3208, 0.7758, 0.5493, 0.7644, 0.5211, 0.7644, 0.5211, 0.7758, 0.5493, 0.5295, 0.2959, 0.5154, 0.3205, 0.5028, 0.3203, 0.5056, 0.293, 0.5283, 0.2931, 0.5544, 0.2896, 0.5408, 0.2931, 0.5295, 0.2959, 0.5, 0.2387, 0.5272, 0.2642, 0.5, 0.3472, 0.5, 0.3203, 0.5028, 0.3203, 0.5, 0.2778, 0.5029, 0.2699, 0.5102, 0.25, 0.5101, 0.2496, 0.5295, 0.2959, 0.5283, 0.2931, 0.5185, 0.2697, 0.5101, 0.2496, 0.5, 0.2387, 0.5, 0.2387, 0.4578, 0.1981, 0.5135, 0.125, 0.4539, 0.1359, 0.5135, 0.125, 0.4578, 0.1981, 0.566, 0.4036, 0.5709, 0.3943, 0.5709, 0.3943, 0.566, 0.4036, 0.125, 0.75, 0.1667, 0.6875, 0.2222, 0.6875, 0.2222, 0.75, 0.1887, 0.75, 0.1552, 0.75, 0.2222, 0.75, 0.2222, 0.6875, 0.2778, 0.6875, 0.2778, 0.75, 0.2506, 0.75, 0.2778, 0.75, 0.2778, 0.6875, 0.3333, 0.6875, 0.375, 0.75, 0.3346, 0.75, 0.3065, 0.75, 0.5685, 0.8429, 0.5685, 0.8255, 0.5685, 0.8255, 0.5685, 0.8429, 0.6193, 0.9644, 0.5801, 0.9643, 0.5801, 0.9643, 0.6193, 0.9644, 0.625, 0.75, 0.6667, 0.6875, 0.7222, 0.6875, 0.7431, 0.75, 0.7226, 0.75, 0.6948, 0.75, 0.666, 0.75, 0.7431, 0.75, 0.7778, 0.6875, 0.8446, 0.6923, 0.875, 0.75, 0.8451, 0.75, 0.811, 0.75, 0.7782, 0.75, 0.75, 0.75, 0.7222, 0.625, 0.7222, 0.5625, 0.7882, 0.5625, 0.7929, 0.6361, 0.7929, 0.6361, 0.8446, 0.6923, 0.7778, 0.6875, 0.7882, 0.5625, 0.7431, 0.5, 0.7803, 0.5321, 0.7431, 0.5, 0.7782, 0.5, 0.7803, 0.5321, 0.7431, 0.5, 0.7882, 0.5625, 0.7222, 0.5625, 0.7222, 0.6875, 0.7222, 0.625, 0.7929, 0.6361, 0.7778, 0.6875, 0.6667, 0.5625, 0.625, 0.5, 0.653, 0.5, 0.6802, 0.5, 0.7071, 0.5, 0.7339, 0.5, 0.7431, 0.5, 0.7222, 0.5625, 0.6667, 0.625, 0.6667, 0.5625, 0.7222, 0.5625, 0.7222, 0.625, 0.6667, 0.6875, 0.6667, 0.625, 0.7222, 0.625, 0.7222, 0.6875, 0.625, 0.625, 0.625, 0.5625, 0.6667, 0.5625, 0.6667, 0.625, 0.625, 0.5, 0.6667, 0.5625, 0.625, 0.5625, 0.625, 0.6875, 0.625, 0.625, 0.6667, 0.625, 0.6667, 0.6875, 0.2778, 0.5625, 0.2778, 0.5, 0.2915, 0.5, 0.3183, 0.5, 0.3466, 0.5, 0.375, 0.5, 0.3333, 0.5625, 0.2778, 0.625, 0.2778, 0.5625, 0.3333, 0.5625, 0.3333, 0.625, 0.2778, 0.6875, 0.2778, 0.625, 0.3333, 0.625, 0.3333, 0.6875, 0.2222, 0.5625, 0.2222, 0.5, 0.2361, 0.5, 0.265, 0.5, 0.2778, 0.5, 0.2778, 0.5625, 0.2222, 0.625, 0.2222, 0.5625, 0.2778, 0.5625, 0.2778, 0.625, 0.2222, 0.6875, 0.2222, 0.625, 0.2778, 0.625, 0.2778, 0.6875, 0.1667, 0.5625, 0.125, 0.5, 0.1451, 0.5, 0.1686, 0.5, 0.1944, 0.5, 0.2222, 0.5, 0.2222, 0.5625, 0.1667, 0.625, 0.1667, 0.5625, 0.2222, 0.5625, 0.2222, 0.625, 0.1667, 0.6875, 0.1667, 0.625, 0.2222, 0.625, 0.2222, 0.6875, 0.125, 0.625, 0.125, 0.5625, 0.1667, 0.5625, 0.1667, 0.625, 0.125, 0.5, 0.1667, 0.5625, 0.125, 0.5625, 0.125, 0.6875, 0.125, 0.625, 0.1667, 0.625, 0.1667, 0.6875, 0.5625, 0.5625, 0.5625, 0.5, 0.625, 0.5, 0.625, 0.5625, 0.6189, 0.6189, 0.5686, 0.6189, 0.5686, 0.6189, 0.6189, 0.6189, 0.555, 0.57, 0.555, 0.6175, 0.555, 0.6175, 0.555, 0.57, 0.3333, 0.625, 0.3333, 0.5625, 0.375, 0.5625, 0.375, 0.625, 0.375, 0.5, 0.375, 0.5625, 0.3333, 0.5625, 0.3333, 0.6875, 0.3333, 0.625, 0.375, 0.625, 0.375, 0.6875, 0.5846, 0.06185, 0.5283, 0.03082, 0.5625, 0.0, 0.625, 0.0, 0.625, 0.0625, 0.4539, 0.1359, 0.4578, 0.1981, 0.4375, 0.1955, 0.4369, 0.1335, 0.4332, 0.06726, 0.4327, 0.1282, 0.4327, 0.1282, 0.4332, 0.06726, 0.4375, 0.0625, 0.5233, 0.0625, 0.5135, 0.125, 0.4539, 0.1359, 0.375, 0.0625, 0.375, 0.0, 0.4375, 0.0, 0.4375, 0.0625, 0.4375, 0.0, 0.5, 0.0, 0.5283, 0.03082, 0.4375, 0.0625, 0.375, 0.6875, 0.375, 0.625, 0.4375, 0.625, 0.4375, 0.6875, 0.5, 0.0, 0.5625, 0.0, 0.5283, 0.03082, 0.6189, 0.6814, 0.5686, 0.6814, 0.5686, 0.6814, 0.6189, 0.6814, 0.5548, 0.6327, 0.5548, 0.6798, 0.5548, 0.6798, 0.5548, 0.6327, 0.375, 0.625, 0.375, 0.5625, 0.4375, 0.5625, 0.4375, 0.625, 0.5686, 0.5686, 0.6189, 0.5686, 0.6189, 0.5686, 0.5686, 0.5686, 0.5075, 0.6175, 0.5075, 0.57, 0.5075, 0.57, 0.5075, 0.6175, 0.375, 0.5625, 0.375, 0.5, 0.4375, 0.5, 0.4375, 0.5625, 0.4375, 0.5625, 0.4375, 0.5, 0.5, 0.5, 0.5, 0.5625, 0.5, 0.5625, 0.5, 0.5, 0.5625, 0.5, 0.5625, 0.5625, 0.375, 1.0, 0.375, 0.9698, 0.4202, 0.9698, 0.4435, 0.8806, 0.494, 0.8807, 0.494, 0.8807, 0.4435, 0.8806, 0.5576, 0.9652, 0.5049, 0.9651, 0.5049, 0.9651, 0.5576, 0.9652, 0.375, 0.9028, 0.375, 0.8744, 0.4375, 0.8745, 0.4375, 0.9028, 0.5642, 0.8415, 0.5685, 0.8429, 0.5685, 0.8429, 0.5642, 0.8415, 0.5576, 0.8979, 0.5049, 0.8979, 0.5049, 0.8979, 0.5576, 0.8979, 0.375, 0.8472, 0.375, 0.8185, 0.4375, 0.8188, 0.4375, 0.8472, 0.4375, 0.7917, 0.4375, 0.7905, 0.5, 0.7907, 0.5, 0.8191, 0.4993, 0.8191, 0.5625, 0.7917, 0.5625, 0.8195, 0.5007, 0.8191, 0.4375, 0.75, 0.4375, 0.7905, 0.4358, 0.7905, 0.375, 0.75, 0.5, 0.8194, 0.5, 0.8191, 0.5007, 0.8191, 0.375, 0.5, 0.375, 0.4716, 0.4175, 0.4716, 0.375, 0.4028, 0.375, 0.39, 0.4375, 0.3903, 0.4375, 0.4028, 0.5625, 0.75, 0.5625, 0.6875, 0.625, 0.6875, 0.625, 0.75, 0.5625, 0.4028, 0.5625, 0.4175, 0.5297, 0.4174, 0.4701, 0.4477, 0.4961, 0.4479, 0.4961, 0.4479, 0.4701, 0.4477, 0.5, 0.4306, 0.5, 0.4172, 0.5297, 0.4174, 0.375, 0.3472, 0.375, 0.3194, 0.4375, 0.3199, 0.4375, 0.3472, 0.4375, 0.25, 0.5102, 0.25, 0.5029, 0.2699, 0.4375, 0.27, 0.4961, 0.3242, 0.4961, 0.3434, 0.4961, 0.3434, 0.4961, 0.3242, 0.4375, 0.25, 0.4375, 0.27, 0.405, 0.27, 0.375, 0.25, 0.4375, 0.5, 0.4375, 0.4717, 0.5, 0.4718, 0.5, 0.5, 0.4375, 0.4583, 0.4375, 0.4717, 0.4175, 0.4716, 0.5, 0.5, 0.5, 0.4718, 0.5625, 0.4719, 0.5625, 0.5, 0.375, 0.75, 0.375, 0.6875, 0.4375, 0.6875, 0.4375, 0.75, 0.4375, 0.75, 0.4375, 0.6875, 0.5, 0.6875, 0.5, 0.75, 0.5, 0.75, 0.5, 0.6875, 0.5625, 0.6875, 0.5625, 0.75, 0.375, 0.25, 0.375, 0.1875, 0.4375, 0.1955, 0.4375, 0.25, 0.5, 0.2387, 0.5102, 0.25, 0.4375, 0.25, 0.4578, 0.1981, 0.4375, 1.0, 0.4375, 0.9699, 0.5, 0.97, 0.5, 1.0, 0.4375, 0.9583, 0.4375, 0.9699, 0.4202, 0.9698, 0.5, 1.0, 0.5, 0.97, 0.5625, 0.97, 0.5625, 1.0, 0.5295, 0.2959, 0.5483, 0.3207, 0.5154, 0.3205, 0.875, 0.6875, 0.8446, 0.6923, 0.875, 0.5841, 0.875, 0.6238, 0.875, 0.6875, 0.875, 0.75, 0.8446, 0.6923, 0.5913, 0.3485, 0.6176, 0.3478, 0.6211, 0.3641, 0.6068, 0.3639, 0.6176, 0.3478, 0.625, 0.3468, 0.625, 0.3819, 0.6211, 0.3641, 0.4918, 0.6332, 0.4457, 0.6332, 0.4375, 0.625, 0.5, 0.625, 0.4457, 0.6793, 0.4918, 0.6793, 0.5, 0.6875, 0.4375, 0.6875, 0.4457, 0.6332, 0.4457, 0.6793, 0.4375, 0.6875, 0.4375, 0.625, 0.4918, 0.6793, 0.4918, 0.6332, 0.5, 0.625, 0.5, 0.6875, 0.4908, 0.5717, 0.4467, 0.5717, 0.4375, 0.5625, 0.5, 0.5625, 0.4467, 0.6158, 0.4908, 0.6158, 0.5, 0.625, 0.4375, 0.625, 0.4467, 0.5717, 0.4467, 0.6158, 0.4375, 0.625, 0.4375, 0.5625, 0.4908, 0.6158, 0.4908, 0.5717, 0.5, 0.5625, 0.5, 0.625, 0.5548, 0.6327, 0.5077, 0.6327, 0.5, 0.625, 0.5625, 0.625, 0.5077, 0.6798, 0.5548, 0.6798, 0.5625, 0.6875, 0.5, 0.6875, 0.5077, 0.6327, 0.5077, 0.6798, 0.5, 0.6875, 0.5, 0.625, 0.5548, 0.6798, 0.5548, 0.6327, 0.5625, 0.625, 0.5625, 0.6875, 0.555, 0.57, 0.5075, 0.57, 0.5, 0.5625, 0.5625, 0.5625, 0.5075, 0.6175, 0.555, 0.6175, 0.5625, 0.625, 0.5, 0.625, 0.5075, 0.57, 0.5075, 0.6175, 0.5, 0.625, 0.5, 0.5625, 0.555, 0.6175, 0.555, 0.57, 0.5625, 0.5625, 0.5625, 0.625, 0.6189, 0.6814, 0.6189, 0.6311, 0.625, 0.625, 0.625, 0.6875, 0.6189, 0.6311, 0.5686, 0.6311, 0.5625, 0.625, 0.625, 0.625, 0.5686, 0.6814, 0.6189, 0.6814, 0.625, 0.6875, 0.5625, 0.6875, 0.5686, 0.6311, 0.5686, 0.6814, 0.5625, 0.6875, 0.5625, 0.625, 0.6189, 0.6189, 0.6189, 0.5686, 0.625, 0.5625, 0.625, 0.625, 0.6189, 0.5686, 0.5686, 0.5686, 0.5625, 0.5625, 0.625, 0.5625, 0.5686, 0.6189, 0.6189, 0.6189, 0.625, 0.625, 0.5625, 0.625, 0.5686, 0.5686, 0.5686, 0.6189, 0.5625, 0.625, 0.5625, 0.5625, 0.5686, 0.6189, 0.5686, 0.5686, 0.6189, 0.5686, 0.6189, 0.6189, 0.5686, 0.6814, 0.5686, 0.6311, 0.6189, 0.6311, 0.6189, 0.6814, 0.4457, 0.6793, 0.4457, 0.6332, 0.4918, 0.6332, 0.4918, 0.6793, 0.5077, 0.6798, 0.5077, 0.6327, 0.5548, 0.6327, 0.5548, 0.6798, 0.4467, 0.6158, 0.4467, 0.5717, 0.4908, 0.5717, 0.4908, 0.6158, 0.5075, 0.6175, 0.5075, 0.57, 0.555, 0.57, 0.555, 0.6175, 0.5686, 0.6814, 0.5686, 0.6311, 0.5686, 0.6311, 0.5686, 0.6814, 0.5686, 0.6189, 0.5686, 0.5686, 0.5686, 0.5686, 0.5686, 0.6189, 0.4457, 0.6332, 0.4918, 0.6332, 0.4918, 0.6332, 0.4457, 0.6332, 0.4467, 0.5717, 0.4908, 0.5717, 0.4908, 0.5717, 0.4467, 0.5717, 0.4918, 0.6793, 0.4457, 0.6793, 0.4457, 0.6793, 0.4918, 0.6793, 0.5077, 0.6327, 0.5548, 0.6327, 0.5548, 0.6327, 0.5077, 0.6327, 0.4908, 0.6158, 0.4467, 0.6158, 0.4467, 0.6158, 0.4908, 0.6158, 0.5075, 0.57, 0.555, 0.57, 0.555, 0.57, 0.5075, 0.57, 0.4457, 0.6793, 0.4457, 0.6332, 0.4457, 0.6332, 0.4457, 0.6793, 0.5548, 0.6798, 0.5077, 0.6798, 0.5077, 0.6798, 0.5548, 0.6798, 0.6189, 0.6311, 0.6189, 0.6814, 0.6189, 0.6814, 0.6189, 0.6311, 0.4467, 0.6158, 0.4467, 0.5717, 0.4467, 0.5717, 0.4467, 0.6158, 0.555, 0.6175, 0.5075, 0.6175, 0.5075, 0.6175, 0.555, 0.6175, 0.6189, 0.5686, 0.6189, 0.6189, 0.6189, 0.6189, 0.6189, 0.5686, 0.4918, 0.6332, 0.4918, 0.6793, 0.4918, 0.6793, 0.4918, 0.6332, 0.5077, 0.6798, 0.5077, 0.6327, 0.5077, 0.6327, 0.5077, 0.6798, 0.5686, 0.6311, 0.6189, 0.6311, 0.6189, 0.6311, 0.5686, 0.6311, 0.4908, 0.5717, 0.4908, 0.6158, 0.4908, 0.6158, 0.4908, 0.5717, 0.4175, 0.4716, 0.4375, 0.4717, 0.4375, 0.5, 0.375, 0.5, 0.5625, 0.4719, 0.5, 0.4718, 0.5, 0.444, 0.5307, 0.4442, 0.5625, 0.4583, 0.5829, 0.472, 0.625, 0.472, 0.625, 0.5, 0.4175, 0.4716, 0.375, 0.4716, 0.375, 0.4433, 0.4375, 0.4437, 0.4375, 0.4583, 0.5978, 0.3945, 0.6215, 0.3946, 0.6215, 0.3946, 0.5978, 0.3945, 0.4414, 0.4028, 0.4414, 0.3942, 0.4414, 0.3942, 0.4414, 0.4028, 0.5, 0.444, 0.4701, 0.4439, 0.5, 0.4306, 0.4961, 0.4679, 0.4414, 0.4678, 0.4414, 0.4678, 0.4961, 0.4679, 0.5307, 0.4442, 0.5625, 0.4444, 0.5625, 0.4583, 0.625, 0.4448, 0.5625, 0.4444, 0.5625, 0.4175, 0.625, 0.4179, 0.4375, 0.4437, 0.375, 0.4433, 0.375, 0.4165, 0.4375, 0.4169, 0.5307, 0.4442, 0.5, 0.444, 0.5, 0.4306, 0.5576, 0.9583, 0.5576, 0.9652, 0.5576, 0.9652, 0.5576, 0.9583, 0.4202, 0.9698, 0.375, 0.9698, 0.375, 0.9363, 0.4375, 0.9362, 0.4375, 0.9583, 0.6193, 0.9417, 0.6193, 0.9644, 0.6193, 0.9644, 0.6193, 0.9417, 0.5801, 0.9701, 0.625, 0.9701, 0.625, 1.0, 0.498, 0.8251, 0.494, 0.8234, 0.494, 0.8234, 0.498, 0.8251, 0.4202, 0.9698, 0.4375, 0.9699, 0.4375, 1.0, 0.375, 1.0, 0.625, 0.936, 0.5625, 0.9361, 0.5625, 0.9028, 0.625, 0.9032, 0.5625, 0.9361, 0.5, 0.9361, 0.5, 0.9028, 0.5625, 0.9028, 0.4375, 0.9362, 0.375, 0.9363, 0.375, 0.9028, 0.4375, 0.9028, 0.5, 0.9361, 0.4375, 0.9362, 0.4375, 0.9028, 0.5, 0.9028, 0.4435, 0.8412, 0.4435, 0.8248, 0.4435, 0.8248, 0.4435, 0.8412, 0.5, 0.8747, 0.4375, 0.8745, 0.4375, 0.8472, 0.5, 0.8473, 0.619, 0.8971, 0.5685, 0.8968, 0.5685, 0.8968, 0.619, 0.8971, 0.5625, 0.8749, 0.5, 0.8747, 0.5, 0.8473, 0.5625, 0.8475, 0.625, 0.875, 0.6125, 0.875, 0.625, 0.8681, 0.4375, 0.8745, 0.375, 0.8744, 0.375, 0.8472, 0.4375, 0.8472, 0.5017, 0.824, 0.5576, 0.8243, 0.5576, 0.8243, 0.5017, 0.824, 0.619, 0.8416, 0.5642, 0.8415, 0.5642, 0.8415, 0.619, 0.8416, 0.5633, 0.8475, 0.625, 0.8476, 0.625, 0.8681, 0.5633, 0.8475, 0.5625, 0.8475, 0.5625, 0.8472, 0.4993, 0.8191, 0.4375, 0.8188, 0.4375, 0.7917, 0.625, 0.8198, 0.5625, 0.8195, 0.5625, 0.7917, 0.5637, 0.7909, 0.625, 0.791, 0.5007, 0.8191, 0.5, 0.8191, 0.5, 0.7907, 0.5625, 0.7909, 0.5625, 0.7917, 0.4375, 0.8188, 0.375, 0.8185, 0.375, 0.7904, 0.4358, 0.7905, 0.4375, 0.7917, 0.4993, 0.8191, 0.5, 0.8191, 0.5, 0.8194, 0.5049, 0.8226, 0.5017, 0.824, 0.5017, 0.824, 0.5049, 0.8226, 0.4358, 0.7905, 0.4375, 0.7905, 0.4375, 0.7917, 0.625, 0.791, 0.5637, 0.7909, 0.625, 0.75, 0.5625, 0.7909, 0.5, 0.7907, 0.5, 0.75, 0.5625, 0.75, 0.5625, 0.7909, 0.5637, 0.7909, 0.5625, 0.7917, 0.4358, 0.7905, 0.375, 0.7904, 0.375, 0.75, 0.5, 0.7907, 0.4375, 0.7905, 0.4375, 0.75, 0.5, 0.75, 0.5682, 0.9418, 0.5682, 0.9583, 0.5625, 0.9583, 0.5625, 0.9361, 0.6193, 0.9644, 0.6193, 0.9417, 0.625, 0.936, 0.625, 0.9701, 0.5682, 0.9583, 0.5682, 0.9643, 0.5625, 0.97, 0.5625, 0.9583, 0.5682, 0.9643, 0.5801, 0.9643, 0.5801, 0.9701, 0.5625, 0.97, 0.5801, 0.9643, 0.6193, 0.9644, 0.625, 0.9701, 0.5801, 0.9701, 0.6193, 0.9417, 0.5682, 0.9418, 0.5625, 0.9361, 0.625, 0.936, 0.5682, 0.9643, 0.5682, 0.9583, 0.5682, 0.9583, 0.5682, 0.9643, 0.6193, 0.9644, 0.5801, 0.9643, 0.5801, 0.9643, 0.6193, 0.9644, 0.5682, 0.9643, 0.5682, 0.9583, 0.5682, 0.9583, 0.5682, 0.9643, 0.5682, 0.9583, 0.5682, 0.9418, 0.5682, 0.9418, 0.5682, 0.9583, 0.5682, 0.9418, 0.6193, 0.9417, 0.6193, 0.9417, 0.5682, 0.9418, 0.5801, 0.9643, 0.5682, 0.9643, 0.5682, 0.9643, 0.5801, 0.9643, 0.5682, 0.9583, 0.5682, 0.9418, 0.6193, 0.9417, 0.6193, 0.9644, 0.5801, 0.9643, 0.5801, 0.9643, 0.5682, 0.9643, 0.5682, 0.9583, 0.5682, 0.9583, 0.5682, 0.9418, 0.5682, 0.9418, 0.5682, 0.9583, 0.5682, 0.9418, 0.6193, 0.9417, 0.6193, 0.9417, 0.5682, 0.9418, 0.5801, 0.9643, 0.5682, 0.9643, 0.5682, 0.9643, 0.5801, 0.9643, 0.6193, 0.9417, 0.6193, 0.9644, 0.6193, 0.9644, 0.6193, 0.9417, 0.5685, 0.8429, 0.5642, 0.8415, 0.5633, 0.8475, 0.5625, 0.8472, 0.4435, 0.8968, 0.494, 0.8968, 0.5, 0.9028, 0.4375, 0.9028, 0.4435, 0.9422, 0.4435, 0.9583, 0.4375, 0.9583, 0.4375, 0.9362, 0.494, 0.9583, 0.494, 0.9422, 0.5, 0.9361, 0.5, 0.9583, 0.4435, 0.8806, 0.4435, 0.8968, 0.4375, 0.9028, 0.4375, 0.8745, 0.494, 0.8968, 0.494, 0.8807, 0.5, 0.8747, 0.5, 0.9028, 0.5685, 0.8809, 0.5685, 0.8968, 0.5625, 0.9028, 0.5625, 0.8749, 0.4435, 0.8248, 0.4435, 0.8412, 0.4375, 0.8472, 0.4375, 0.8188, 0.5685, 0.8255, 0.5685, 0.8429, 0.5625, 0.8472, 0.5625, 0.8195, 0.494, 0.9639, 0.494, 0.9583, 0.5, 0.9583, 0.5, 0.97, 0.4435, 0.9583, 0.4435, 0.9639, 0.4375, 0.9699, 0.4375, 0.9583, 0.4435, 0.9639, 0.494, 0.9639, 0.5, 0.97, 0.4375, 0.9699, 0.494, 0.9422, 0.4435, 0.9422, 0.4375, 0.9362, 0.5, 0.9361, 0.619, 0.8971, 0.619, 0.881, 0.625, 0.875, 0.625, 0.9032, 0.5685, 0.8968, 0.619, 0.8971, 0.625, 0.9032, 0.5625, 0.9028, 0.494, 0.8807, 0.4435, 0.8806, 0.4375, 0.8745, 0.5, 0.8747, 0.6125, 0.881, 0.5685, 0.8809, 0.5625, 0.8749, 0.6125, 0.875, 0.619, 0.881, 0.6125, 0.881, 0.6125, 0.875, 0.625, 0.875, 0.619, 0.8416, 0.619, 0.8258, 0.625, 0.8198, 0.625, 0.8476, 0.494, 0.8413, 0.494, 0.8234, 0.5, 0.8194, 0.5, 0.8473, 0.4435, 0.8412, 0.494, 0.8413, 0.5, 0.8473, 0.4375, 0.8472, 0.5642, 0.8415, 0.619, 0.8416, 0.625, 0.8476, 0.5633, 0.8475, 0.494, 0.8234, 0.498, 0.8251, 0.4993, 0.8191, 0.5, 0.8194, 0.498, 0.8251, 0.4435, 0.8248, 0.4375, 0.8188, 0.4993, 0.8191, 0.619, 0.8258, 0.5685, 0.8255, 0.5625, 0.8195, 0.625, 0.8198, 0.494, 0.8234, 0.4435, 0.8412, 0.4435, 0.8248, 0.498, 0.8251, 0.5685, 0.8429, 0.5685, 0.8255, 0.619, 0.8258, 0.619, 0.8416, 0.5642, 0.8415, 0.4435, 0.9583, 0.4435, 0.9422, 0.494, 0.9422, 0.494, 0.9583, 0.4435, 0.8968, 0.4435, 0.8806, 0.494, 0.8807, 0.494, 0.8968, 0.494, 0.9639, 0.4435, 0.9639, 0.4435, 0.9583, 0.494, 0.9583, 0.619, 0.8971, 0.5685, 0.8968, 0.6125, 0.881, 0.619, 0.881, 0.5685, 0.8809, 0.6125, 0.881, 0.5685, 0.8968, 0.494, 0.8413, 0.4435, 0.8412, 0.494, 0.8234, 0.494, 0.8968, 0.4435, 0.8968, 0.4435, 0.8968, 0.494, 0.8968, 0.5685, 0.8809, 0.6125, 0.881, 0.6125, 0.881, 0.5685, 0.8809, 0.494, 0.9583, 0.494, 0.9639, 0.494, 0.9639, 0.494, 0.9583, 0.5685, 0.8255, 0.619, 0.8258, 0.619, 0.8258, 0.5685, 0.8255, 0.4435, 0.9583, 0.4435, 0.9422, 0.4435, 0.9422, 0.4435, 0.9583, 0.6125, 0.881, 0.619, 0.881, 0.619, 0.881, 0.6125, 0.881, 0.4435, 0.9639, 0.4435, 0.9583, 0.4435, 0.9583, 0.4435, 0.9639, 0.494, 0.9422, 0.494, 0.9583, 0.494, 0.9583, 0.494, 0.9422, 0.619, 0.8258, 0.619, 0.8416, 0.619, 0.8416, 0.619, 0.8258, 0.494, 0.9639, 0.4435, 0.9639, 0.4435, 0.9639, 0.494, 0.9639, 0.4435, 0.8968, 0.4435, 0.8806, 0.4435, 0.8806, 0.4435, 0.8968, 0.494, 0.8234, 0.494, 0.8413, 0.494, 0.8413, 0.494, 0.8234, 0.4435, 0.9422, 0.494, 0.9422, 0.494, 0.9422, 0.4435, 0.9422, 0.494, 0.8807, 0.494, 0.8968, 0.494, 0.8968, 0.494, 0.8807, 0.494, 0.8413, 0.4435, 0.8412, 0.4435, 0.8412, 0.494, 0.8413, 0.619, 0.881, 0.619, 0.8971, 0.619, 0.8971, 0.619, 0.881, 0.5685, 0.8968, 0.5685, 0.8809, 0.5685, 0.8809, 0.5685, 0.8968, 0.5017, 0.824, 0.5049, 0.8226, 0.5, 0.8194, 0.5007, 0.8191, 0.5049, 0.8979, 0.5576, 0.8979, 0.5625, 0.9028, 0.5, 0.9028, 0.5049, 0.941, 0.5049, 0.9583, 0.5, 0.9583, 0.5, 0.9361, 0.5576, 0.9583, 0.5576, 0.9409, 0.5625, 0.9361, 0.5625, 0.9583, 0.5049, 0.8796, 0.5049, 0.8979, 0.5, 0.9028, 0.5, 0.8747, 0.5576, 0.8979, 0.5576, 0.8797, 0.5625, 0.8749, 0.5625, 0.9028, 0.5576, 0.8472, 0.5576, 0.8243, 0.5625, 0.8195, 0.5625, 0.8472, 0.5049, 0.9583, 0.5049, 0.9651, 0.5, 0.97, 0.5, 0.9583, 0.5576, 0.9652, 0.5576, 0.9583, 0.5625, 0.9583, 0.5625, 0.97, 0.5049, 0.9651, 0.5576, 0.9652, 0.5625, 0.97, 0.5, 0.97, 0.5576, 0.9409, 0.5049, 0.941, 0.5, 0.9361, 0.5625, 0.9361, 0.5576, 0.8797, 0.5049, 0.8796, 0.5, 0.8747, 0.5625, 0.8749, 0.5049, 0.8226, 0.5049, 0.8425, 0.5, 0.8473, 0.5, 0.8194, 0.5576, 0.8426, 0.5576, 0.8472, 0.5625, 0.8472, 0.5625, 0.8475, 0.5049, 0.8425, 0.5576, 0.8426, 0.5625, 0.8475, 0.5, 0.8473, 0.5576, 0.8243, 0.5017, 0.824, 0.5007, 0.8191, 0.5625, 0.8195, 0.5049, 0.9583, 0.5049, 0.941, 0.5576, 0.9409, 0.5576, 0.9583, 0.5049, 0.8979, 0.5049, 0.8796, 0.5576, 0.8797, 0.5576, 0.8979, 0.5576, 0.9652, 0.5049, 0.9651, 0.5049, 0.9583, 0.5576, 0.9583, 0.5576, 0.8426, 0.5049, 0.8425, 0.5049, 0.8226, 0.5576, 0.8472, 0.5017, 0.824, 0.5576, 0.8243, 0.5576, 0.8472, 0.5049, 0.8226, 0.5049, 0.9583, 0.5049, 0.941, 0.5049, 0.941, 0.5049, 0.9583, 0.5049, 0.941, 0.5576, 0.9409, 0.5576, 0.9409, 0.5049, 0.941, 0.5576, 0.9409, 0.5576, 0.9583, 0.5576, 0.9583, 0.5576, 0.9409, 0.5049, 0.8796, 0.5576, 0.8797, 0.5576, 0.8797, 0.5049, 0.8796, 0.5049, 0.8979, 0.5049, 0.8796, 0.5049, 0.8796, 0.5049, 0.8979, 0.5049, 0.8425, 0.5049, 0.8226, 0.5049, 0.8226, 0.5049, 0.8425, 0.5576, 0.8797, 0.5576, 0.8979, 0.5576, 0.8979, 0.5576, 0.8797, 0.5576, 0.8472, 0.5576, 0.8426, 0.5576, 0.8426, 0.5576, 0.8472, 0.5576, 0.8243, 0.5576, 0.8472, 0.5576, 0.8472, 0.5576, 0.8243, 0.5576, 0.8426, 0.5049, 0.8425, 0.5049, 0.8425, 0.5576, 0.8426, 0.5049, 0.9651, 0.5049, 0.9583, 0.5049, 0.9583, 0.5049, 0.9651, 0.4375, 0.4169, 0.375, 0.4165, 0.375, 0.4028, 0.4375, 0.4028, 0.4414, 0.3942, 0.4961, 0.3944, 0.4961, 0.3944, 0.4414, 0.3942, 0.5297, 0.4174, 0.5625, 0.4175, 0.5625, 0.4444, 0.5307, 0.4442, 0.5, 0.4306, 0.4696, 0.4171, 0.5, 0.4172, 0.5, 0.4306, 0.5297, 0.4174, 0.5, 0.4172, 0.5, 0.3906, 0.5688, 0.3909, 0.5625, 0.4028, 0.6215, 0.4686, 0.5829, 0.4685, 0.5829, 0.4685, 0.6215, 0.4686, 0.566, 0.4141, 0.566, 0.4036, 0.566, 0.4036, 0.566, 0.4141, 0.5688, 0.3909, 0.5, 0.3906, 0.5, 0.3626, 0.5833, 0.3637, 0.5, 0.3906, 0.4375, 0.3903, 0.4375, 0.3619, 0.5, 0.3626, 0.625, 0.3911, 0.5978, 0.391, 0.625, 0.3819, 0.4375, 0.3903, 0.375, 0.39, 0.375, 0.3611, 0.4375, 0.3619, 0.5833, 0.3637, 0.5, 0.3626, 0.5, 0.3472, 0.5913, 0.3485, 0.6068, 0.3639, 0.5833, 0.3637, 0.5913, 0.3485, 0.5, 0.3626, 0.4375, 0.3619, 0.4375, 0.3472, 0.5, 0.3472, 0.4375, 0.3619, 0.375, 0.3611, 0.375, 0.3472, 0.4375, 0.3472, 0.6068, 0.3639, 0.6211, 0.3641, 0.625, 0.3819, 0.5154, 0.3205, 0.5483, 0.3207, 0.5578, 0.3333, 0.5, 0.3472, 0.5028, 0.3203, 0.5, 0.3203, 0.5, 0.2932, 0.5056, 0.293, 0.5741, 0.3481, 0.5736, 0.3423, 0.5736, 0.3423, 0.5741, 0.3481, 0.4414, 0.4583, 0.4414, 0.4475, 0.4414, 0.4475, 0.4414, 0.4583, 0.4375, 0.3199, 0.375, 0.3194, 0.375, 0.2936, 0.4375, 0.2934, 0.6069, 0.3748, 0.7876, 0.5508, 0.7876, 0.5508, 0.6069, 0.3748, 0.4695, 0.3201, 0.4375, 0.3199, 0.4375, 0.2934, 0.4394, 0.2934, 0.5569, 0.3208, 0.5483, 0.3207, 0.5295, 0.2959, 0.5408, 0.2931, 0.5547, 0.293, 0.5028, 0.3203, 0.5154, 0.3205, 0.5, 0.3472, 0.5056, 0.293, 0.5, 0.2932, 0.5, 0.2778, 0.5101, 0.2496, 0.5081, 0.2696, 0.4394, 0.2934, 0.4375, 0.2934, 0.4375, 0.2917, 0.7275, 0.464, 0.8346, 0.5682, 0.8066, 0.5647, 0.6107, 0.374, 0.5547, 0.293, 0.5408, 0.2931, 0.5544, 0.2896, 0.5547, 0.293, 0.7275, 0.464, 0.6107, 0.374, 0.5569, 0.3208, 0.4375, 0.2934, 0.375, 0.2936, 0.375, 0.2701, 0.405, 0.27, 0.4375, 0.2917, 0.4394, 0.2934, 0.5, 0.2932, 0.5, 0.3203, 0.4695, 0.3201, 0.5283, 0.2931, 0.5056, 0.293, 0.5081, 0.2696, 0.5185, 0.2697, 0.5649, 0.3001, 0.5454, 0.2218, 0.5454, 0.2218, 0.5649, 0.3001, 0.405, 0.27, 0.375, 0.2701, 0.375, 0.25, 0.4961, 0.4479, 0.4961, 0.4679, 0.4961, 0.4679, 0.4961, 0.4479, 0.5272, 0.2642, 0.5331, 0.2039, 0.5544, 0.2896, 0.5185, 0.2697, 0.5081, 0.2696, 0.5101, 0.2496, 0.8189, 0.5343, 0.7497, 0.4656, 0.8682, 0.5723, 0.405, 0.27, 0.4375, 0.27, 0.4375, 0.2917, 0.7449, 0.4627, 0.8187, 0.5369, 0.8187, 0.5369, 0.7449, 0.4627, 0.625, 0.0625, 0.5849, 0.06224, 0.5846, 0.06185, 0.5839, 0.0625, 0.5865, 0.06513, 0.7637, 0.384, 0.5135, 0.125, 0.5839, 0.0625, 0.5233, 0.0625, 0.5283, 0.03082, 0.5846, 0.06185, 0.5233, 0.0625, 0.4375, 0.0625, 0.5283, 0.03082, 0.625, 0.101, 0.6095, 0.1008, 0.5849, 0.06224, 0.625, 0.0625, 0.5135, 0.125, 0.7637, 0.384, 0.875, 0.5841, 0.566, 0.4479, 0.566, 0.4583, 0.5625, 0.4583, 0.5625, 0.4444, 0.5709, 0.3943, 0.566, 0.4036, 0.5625, 0.4028, 0.5688, 0.3909, 0.566, 0.4583, 0.566, 0.4685, 0.5625, 0.4719, 0.5625, 0.4583, 0.6215, 0.4686, 0.6215, 0.4482, 0.625, 0.4448, 0.625, 0.472, 0.5829, 0.4685, 0.6215, 0.4686, 0.625, 0.472, 0.5829, 0.472, 0.566, 0.4685, 0.5829, 0.4685, 0.5829, 0.472, 0.5625, 0.4719, 0.6215, 0.4482, 0.566, 0.4479, 0.5625, 0.4444, 0.625, 0.4448, 0.566, 0.4036, 0.566, 0.4141, 0.5625, 0.4175, 0.5625, 0.4028, 0.6215, 0.4144, 0.6215, 0.3946, 0.625, 0.3911, 0.625, 0.4179, 0.566, 0.4141, 0.6215, 0.4144, 0.625, 0.4179, 0.5625, 0.4175, 0.5978, 0.3945, 0.5709, 0.3943, 0.5688, 0.3909, 0.5978, 0.391, 0.6215, 0.3946, 0.5978, 0.3945, 0.5978, 0.391, 0.625, 0.3911, 0.566, 0.4583, 0.566, 0.4479, 0.6215, 0.4482, 0.6215, 0.4686, 0.5829, 0.4685, 0.5829, 0.4685, 0.566, 0.4685, 0.566, 0.4583, 0.6215, 0.4144, 0.566, 0.4141, 0.566, 0.4036, 0.5978, 0.3945, 0.6215, 0.3946, 0.5709, 0.3943, 0.5978, 0.3945, 0.566, 0.4036, 0.6215, 0.3946, 0.6215, 0.4144, 0.6215, 0.4144, 0.6215, 0.3946, 0.5829, 0.4685, 0.566, 0.4685, 0.566, 0.4685, 0.5829, 0.4685, 0.566, 0.4685, 0.566, 0.4583, 0.566, 0.4583, 0.566, 0.4685, 0.6215, 0.4144, 0.566, 0.4141, 0.566, 0.4141, 0.6215, 0.4144, 0.566, 0.4479, 0.6215, 0.4482, 0.6215, 0.4482, 0.566, 0.4479, 0.6215, 0.4482, 0.6215, 0.4686, 0.6215, 0.4686, 0.6215, 0.4482, 0.5709, 0.3943, 0.5978, 0.3945, 0.5978, 0.3945, 0.5709, 0.3943, 0.566, 0.4583, 0.566, 0.4479, 0.566, 0.4479, 0.566, 0.4583, 0.4414, 0.3434, 0.4961, 0.3434, 0.5, 0.3472, 0.4375, 0.3472, 0.4414, 0.4475, 0.4414, 0.4583, 0.4375, 0.4583, 0.4375, 0.4437, 0.4414, 0.3942, 0.4414, 0.4028, 0.4375, 0.4028, 0.4375, 0.3903, 0.4414, 0.3238, 0.4414, 0.3434, 0.4375, 0.3472, 0.4375, 0.3199, 0.4414, 0.2739, 0.4414, 0.2899, 0.4375, 0.2917, 0.4375, 0.27, 0.4961, 0.2893, 0.4961, 0.2771, 0.5, 0.2778, 0.5, 0.2932, 0.4961, 0.2771, 0.4973, 0.2738, 0.5029, 0.2699, 0.5, 0.2778, 0.4414, 0.4583, 0.4414, 0.4678, 0.4375, 0.4717, 0.4375, 0.4583, 0.4961, 0.4679, 0.4961, 0.4479, 0.5, 0.444, 0.5, 0.4718, 0.4414, 0.4678, 0.4961, 0.4679, 0.5, 0.4718, 0.4375, 0.4717, 0.4961, 0.4479, 0.4701, 0.4477, 0.4701, 0.4439, 0.5, 0.444, 0.4701, 0.4477, 0.4414, 0.4475, 0.4375, 0.4437, 0.4701, 0.4439, 0.4414, 0.4028, 0.4414, 0.413, 0.4375, 0.4169, 0.4375, 0.4028, 0.4961, 0.4133, 0.4961, 0.3944, 0.5, 0.3906, 0.5, 0.4172, 0.4414, 0.413, 0.4696, 0.4132, 0.4696, 0.4171, 0.4375, 0.4169, 0.4696, 0.4132, 0.4961, 0.4133, 0.5, 0.4172, 0.4696, 0.4171, 0.4961, 0.3944, 0.4414, 0.3942, 0.4375, 0.3903, 0.5, 0.3906, 0.4961, 0.3434, 0.4961, 0.3242, 0.5, 0.3203, 0.5, 0.3472, 0.4961, 0.3242, 0.4695, 0.324, 0.4695, 0.3201, 0.5, 0.3203, 0.4695, 0.324, 0.4414, 0.3238, 0.4375, 0.3199, 0.4695, 0.3201, 0.4414, 0.2899, 0.4409, 0.2895, 0.4394, 0.2934, 0.4375, 0.2917, 0.4409, 0.2895, 0.4961, 0.2893, 0.5, 0.2932, 0.4394, 0.2934, 0.4973, 0.2738, 0.4414, 0.2739, 0.4375, 0.27, 0.5029, 0.2699, 0.4961, 0.2771, 0.4961, 0.2893, 0.4409, 0.2895, 0.4414, 0.2899, 0.4414, 0.4028, 0.4414, 0.3942, 0.4961, 0.3944, 0.4961, 0.4133, 0.4696, 0.4132, 0.4414, 0.3434, 0.4414, 0.3238, 0.4695, 0.324, 0.4961, 0.3434, 0.4961, 0.4679, 0.4414, 0.4678, 0.4414, 0.4583, 0.4701, 0.4477, 0.4961, 0.4479, 0.4414, 0.4475, 0.4701, 0.4477, 0.4414, 0.4583, 0.4696, 0.4132, 0.4414, 0.413, 0.4414, 0.4028, 0.4695, 0.324, 0.4961, 0.3242, 0.4961, 0.3434, 0.4414, 0.2739, 0.4973, 0.2738, 0.4961, 0.2771, 0.4414, 0.2899, 0.4695, 0.324, 0.4961, 0.3242, 0.4961, 0.3242, 0.4695, 0.324, 0.4414, 0.4475, 0.4701, 0.4477, 0.4701, 0.4477, 0.4414, 0.4475, 0.4414, 0.2899, 0.4414, 0.2739, 0.4414, 0.2739, 0.4414, 0.2899, 0.4414, 0.3238, 0.4695, 0.324, 0.4695, 0.324, 0.4414, 0.3238, 0.4414, 0.413, 0.4414, 0.4028, 0.4414, 0.4028, 0.4414, 0.413, 0.4961, 0.2771, 0.4961, 0.2893, 0.4961, 0.2893, 0.4961, 0.2771, 0.4409, 0.2895, 0.4414, 0.2899, 0.4414, 0.2899, 0.4409, 0.2895, 0.4961, 0.3944, 0.4961, 0.4133, 0.4961, 0.4133, 0.4961, 0.3944, 0.4973, 0.2738, 0.4961, 0.2771, 0.4961, 0.2771, 0.4973, 0.2738, 0.4961, 0.2893, 0.4409, 0.2895, 0.4409, 0.2895, 0.4961, 0.2893, 0.4696, 0.4132, 0.4414, 0.413, 0.4414, 0.413, 0.4696, 0.4132, 0.4414, 0.4678, 0.4414, 0.4583, 0.4414, 0.4583, 0.4414, 0.4678, 0.4414, 0.2739, 0.4973, 0.2738, 0.4973, 0.2738, 0.4414, 0.2739, 0.4961, 0.3434, 0.4414, 0.3434, 0.4414, 0.3434, 0.4961, 0.3434, 0.4961, 0.4133, 0.4696, 0.4132, 0.4696, 0.4132, 0.4961, 0.4133, 0.5741, 0.3481, 0.6126, 0.3724, 0.5913, 0.3485, 0.5578, 0.3333, 0.6126, 0.3724, 0.7644, 0.5211, 0.7803, 0.5321, 0.5913, 0.3485, 0.7644, 0.5211, 0.7758, 0.5493, 0.7882, 0.5625, 0.7803, 0.5321, 0.7758, 0.5493, 0.7876, 0.5508, 0.8066, 0.5647, 0.7882, 0.5625, 0.5736, 0.3423, 0.5741, 0.3481, 0.5578, 0.3333, 0.5569, 0.3208, 0.6069, 0.3748, 0.5736, 0.3423, 0.5569, 0.3208, 0.6107, 0.374, 0.7876, 0.5508, 0.6069, 0.3748, 0.6107, 0.374, 0.8066, 0.5647, 0.6069, 0.3748, 0.7876, 0.5508, 0.7876, 0.5508, 0.6069, 0.3748, 0.7644, 0.5211, 0.6126, 0.3724, 0.6126, 0.3724, 0.7644, 0.5211, 0.7876, 0.5508, 0.7758, 0.5493, 0.7758, 0.5493, 0.7876, 0.5508, 0.5736, 0.3423, 0.6069, 0.3748, 0.6069, 0.3748, 0.5736, 0.3423, 0.5736, 0.3423, 0.6069, 0.3748, 0.6069, 0.3748, 0.5736, 0.3423, 0.7876, 0.5508, 0.7758, 0.5493, 0.7758, 0.5493, 0.7876, 0.5508, 0.7644, 0.5211, 0.6126, 0.3724, 0.6126, 0.3724, 0.7644, 0.5211, 0.7758, 0.5493, 0.7644, 0.5211, 0.5669, 0.3443, 0.6126, 0.3724, 0.5741, 0.3481, 0.7644, 0.5211, 0.5736, 0.3423, 0.6069, 0.3748, 0.5741, 0.3481, 0.6069, 0.3748, 0.7876, 0.5508, 0.7758, 0.5493, 0.5741, 0.3481, 0.5741, 0.3481, 0.5736, 0.3423, 0.5736, 0.3423, 0.5741, 0.3481, 0.7758, 0.5493, 0.7644, 0.5211, 0.7644, 0.5211, 0.7758, 0.5493, 0.6126, 0.3724, 0.5741, 0.3481, 0.5741, 0.3481, 0.6126, 0.3724, 0.5649, 0.3001, 0.5636, 0.2991, 0.5547, 0.293, 0.5544, 0.2896, 0.7276, 0.4613, 0.8299, 0.5611, 0.8346, 0.5682, 0.7275, 0.464, 0.5636, 0.2991, 0.7276, 0.4613, 0.7275, 0.464, 0.5547, 0.293, 0.8299, 0.5611, 0.8456, 0.563, 0.8562, 0.5708, 0.8346, 0.5682, 0.5454, 0.2218, 0.5649, 0.3001, 0.5544, 0.2896, 0.5331, 0.2039, 0.8456, 0.563, 0.8187, 0.5369, 0.8189, 0.5343, 0.8562, 0.5708, 0.8187, 0.5369, 0.7449, 0.4627, 0.7497, 0.4656, 0.8189, 0.5343, 0.7449, 0.4627, 0.5454, 0.2218, 0.5331, 0.2039, 0.7497, 0.4656, 0.5649, 0.3001, 0.7449, 0.4627, 0.8187, 0.5369, 0.7276, 0.4613, 0.5636, 0.2991, 0.8187, 0.5369, 0.8456, 0.563, 0.8299, 0.5611, 0.7276, 0.4613, 0.5454, 0.2218, 0.7449, 0.4627, 0.5649, 0.3001, 0.5636, 0.2991, 0.5649, 0.3001, 0.5649, 0.3001, 0.5636, 0.2991, 0.5454, 0.2218, 0.7449, 0.4627, 0.7449, 0.4627, 0.5454, 0.2218, 0.8187, 0.5369, 0.8456, 0.563, 0.8456, 0.563, 0.8187, 0.5369, 0.8456, 0.563, 0.8299, 0.5611, 0.8299, 0.5611, 0.8456, 0.563, 0.8299, 0.5611, 0.7276, 0.4613, 0.7276, 0.4613, 0.8299, 0.5611, 0.4369, 0.1335, 0.4375, 0.1955, 0.375, 0.1875, 0.375, 0.125, 0.4369, 0.1335, 0.4375, 0.0625, 0.4539, 0.1359, 0.4375, 0.25, 0.4375, 0.1955, 0.4578, 0.1981, 0.3793, 0.0669, 0.3793, 0.1212, 0.375, 0.125, 0.375, 0.0625, 0.4332, 0.06726, 0.3793, 0.0669, 0.375, 0.0625, 0.4375, 0.0625, 0.3793, 0.1212, 0.4327, 0.1282, 0.4369, 0.1335, 0.375, 0.125, 0.4327, 0.1282, 0.4332, 0.06726, 0.4375, 0.0625, 0.4369, 0.1335, 0.3793, 0.1212, 0.3793, 0.0669, 0.4332, 0.06726, 0.4327, 0.1282, 0.3793, 0.0669, 0.4332, 0.06726, 0.4332, 0.06726, 0.3793, 0.0669, 0.4327, 0.1282, 0.3793, 0.1212, 0.3793, 0.1212, 0.4327, 0.1282, 0.3793, 0.1212, 0.3793, 0.0669, 0.3793, 0.0669, 0.3793, 0.1212])
me_cube.materials.append(mat_building)
me_cube.materials.append(mat_windows)
me_cube.use_mirror_vertex_groups = False
me_cube.update()

# ---- objects
ob_cube = bpy.data.objects.new('Cube', me_cube)

# ---- transforms, parenting, visibility, modifiers, constraints
ob_cube.location = (0.0, 0.0, 12.51)
ob_cube.scale = (21.04, 7.155, 12.48)
ob_cube.lock_rotations_4d = False
ob_cube.empty_display_type = 'ARROWS'
ob_cube.lineart.crease_threshold = 0.0

# ---- collection membership
col_collection.objects.link(ob_cube)

# ---- scene / render settings (as saved in the file)
scene.frame_start = 1; scene.frame_end = 250; scene.frame_set(1)
scene.render.engine = 'BLENDER_EEVEE_NEXT'
bpy.context.view_layer.update()

# ---- added for rendering (the .blend has no active camera and no usable light): camera, sun
cam_auto = bpy.data.cameras.new('AutoCamera')
cam_auto.lens = 50.0
cam_auto.sensor_width = 36.0
cam_auto.clip_end = 1000.0
ob_auto_camera = bpy.data.objects.new('AutoCamera', cam_auto)
scene.collection.objects.link(ob_auto_camera)
ob_auto_camera.location = (47.1696, -56.6035, 50.2477)
ob_auto_camera.rotation_euler = (1.09748, -7.21219e-08, 0.694738)
scene.camera = ob_auto_camera
light_auto_sun = bpy.data.lights.new('AutoSun', 'SUN')
light_auto_sun.energy = 3.0
light_auto_sun.angle = 0.0523599
ob_auto_sun = bpy.data.objects.new('AutoSun', light_auto_sun)
scene.collection.objects.link(ob_auto_sun)
ob_auto_sun.rotation_euler = (0.872665, 0.174533, 0.523599)
bpy.context.view_layer.update()
